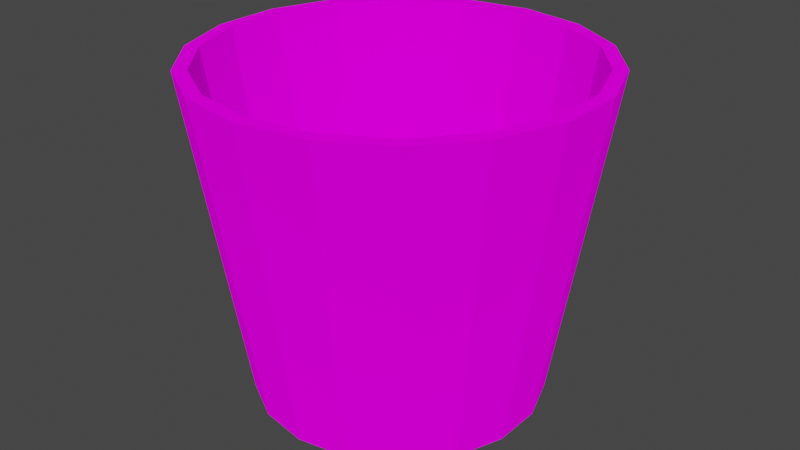 # Source: bin.blend  (saved by Blender 3.5.10; exported with 4.5.12 LTS)
import bpy
from mathutils import Matrix  # noqa: F401  (used for matrix-valued properties, if any)

bpy.ops.wm.read_factory_settings(use_empty=True)
scene = bpy.context.scene
scene.name = 'Scene'

# ---- materials (node trees are filled in below, after node groups)
mat_material_001 = bpy.data.materials.new('Material.001')
mat_material_001.use_transparent_shadow = False

# ---- material node trees
mat_material_001.use_nodes = True; mat_material_001.node_tree.nodes.clear()
_N = mat_material_001.node_tree.nodes; _L = mat_material_001.node_tree.links
n0 = _N.new('ShaderNodeOutputMaterial'); n0.name = 'Material Output'; n0.location = (300, 300)
n1 = _N.new('ShaderNodeBsdfDiffuse'); n1.name = 'Diffuse BSDF'; n1.location = (10, 300)
n1.inputs[1].default_value = 0.5
n2 = _N.new('ShaderNodeTexImage'); n2.name = 'Image Texture'; n2.location = (-280, 280)
_L.new(n1.outputs[0], n0.inputs[0])
_L.new(n2.outputs[0], n1.inputs[0])
n0.is_active_output = True

# ---- world
world_world = bpy.data.worlds.new('World'); scene.world = world_world
world_world.use_nodes = True; world_world.node_tree.nodes.clear()
_N = world_world.node_tree.nodes; _L = world_world.node_tree.links
n0 = _N.new('ShaderNodeOutputWorld'); n0.name = 'World Output'; n0.location = (300, 300)
n1 = _N.new('ShaderNodeBackground'); n1.name = 'Background'; n1.location = (10, 300)
n1.inputs[0].default_value = (0.05088, 0.05088, 0.05088, 1.0)
_L.new(n1.outputs[0], n0.inputs[0])
n0.is_active_output = True
world_world.color = (0.05088, 0.05088, 0.05088)
world_world.use_sun_shadow = False
world_world.sun_shadow_jitter_overblur = 0.0

# ---- meshes
me_cylinder_001 = bpy.data.meshes.new('Cylinder.001')
me_cylinder_001.from_pydata([(-6.302e-10, 0.4405, -0.01015), (-4.689e-10, 0.4111, 0.04104), (0.1507, 0.4139, -0.01015), (0.1406, 0.3863, 0.04104), (0.2831, 0.3374, -0.01015), (0.2643, 0.3149, 0.04104), (0.3815, 0.2203, -0.01015), (0.356, 0.2056, 0.04104), (0.4338, 0.07649, -0.01015), (0.4049, 0.07139, 0.04104), (0.4338, -0.07649, -0.01015), (0.4049, -0.07139, 0.04104), (0.3815, -0.2203, -0.01015), (0.356, -0.2056, 0.04104), (0.2831, -0.3374, -0.01015), (0.2643, -0.3149, 0.04104), (0.1507, -0.4139, -0.01015), (0.1406, -0.3863, 0.04104), (-6.302e-10, -0.4405, -0.01015), (-4.689e-10, -0.4111, 0.04104), (-0.1507, -0.4139, -0.01015), (-0.1406, -0.3863, 0.04104), (-0.2831, -0.3374, -0.01015), (-0.2643, -0.3149, 0.04104), (-0.3815, -0.2203, -0.01015), (-0.356, -0.2056, 0.04104), (-0.4338, -0.07649, -0.01015), (-0.4049, -0.07139, 0.04104), (-0.4338, 0.07649, -0.01015), (-0.4049, 0.07139, 0.04104), (-0.3815, 0.2203, -0.01015), (-0.356, 0.2056, 0.04104), (-0.2831, 0.3374, -0.01015), (-0.2643, 0.3149, 0.04104), (-0.1507, 0.4139, -0.01015), (-0.1406, 0.3863, 0.04104), (0.2052, 0.5638, 0.9898), (0.0, 0.6, 0.9898), (0.3857, 0.4596, 0.9898), (0.5196, 0.3, 0.9898), (0.5909, 0.1042, 0.9898), (0.5909, -0.1042, 0.9898), (0.5196, -0.3, 0.9898), (0.3857, -0.4596, 0.9898), (0.2052, -0.5638, 0.9898), (0.0, -0.6, 0.9898), (-0.2052, -0.5638, 0.9898), (-0.3857, -0.4596, 0.9898), (-0.5196, -0.3, 0.9898), (-0.5909, -0.1042, 0.9898), (-0.5909, 0.1042, 0.9898), (-0.5196, 0.3, 0.9898), (-0.3857, 0.4596, 0.9898), (-0.2052, 0.5638, 0.9898), (0.1908, 0.5242, 0.9898), (-6.025e-10, 0.5578, 0.9898), (0.3586, 0.4273, 0.9898), (0.4831, 0.2789, 0.9898), (0.5494, 0.09687, 0.9898), (0.5494, -0.09687, 0.9898), (0.4831, -0.2789, 0.9898), (0.3586, -0.4273, 0.9898), (0.1908, -0.5242, 0.9898), (-6.025e-10, -0.5578, 0.9898), (-0.1908, -0.5242, 0.9898), (-0.3586, -0.4273, 0.9898), (-0.4831, -0.2789, 0.9898), (-0.5494, -0.09687, 0.9898), (-0.5494, 0.09687, 0.9898), (-0.4831, 0.2789, 0.9898), (-0.3586, 0.4273, 0.9898), (-0.1908, 0.5242, 0.9898)], [], [(0, 37, 36, 2), (2, 36, 38, 4), (4, 38, 39, 6), (6, 39, 40, 8), (8, 40, 41, 10), (10, 41, 42, 12), (12, 42, 43, 14), (14, 43, 44, 16), (16, 44, 45, 18), (18, 45, 46, 20), (20, 46, 47, 22), (22, 47, 48, 24), (24, 48, 49, 26), (26, 49, 50, 28), (28, 50, 51, 30), (30, 51, 52, 32), (3, 1, 35, 33, 31, 29, 27, 25, 23, 21, 19, 17, 15, 13, 11, 9, 7, 5), (32, 52, 53, 34), (34, 53, 37, 0), (0, 2, 4, 6, 8, 10, 12, 14, 16, 18, 20, 22, 24, 26, 28, 30, 32, 34), (55, 54, 36, 37), (54, 56, 38, 36), (56, 57, 39, 38), (57, 58, 40, 39), (58, 59, 41, 40), (59, 60, 42, 41), (60, 61, 43, 42), (61, 62, 44, 43), (62, 63, 45, 44), (63, 64, 46, 45), (64, 65, 47, 46), (65, 66, 48, 47), (66, 67, 49, 48), (67, 68, 50, 49), (68, 69, 51, 50), (69, 70, 52, 51), (70, 71, 53, 52), (71, 55, 37, 53), (1, 3, 54, 55), (3, 5, 56, 54), (5, 7, 57, 56), (7, 9, 58, 57), (9, 11, 59, 58), (11, 13, 60, 59), (13, 15, 61, 60), (15, 17, 62, 61), (17, 19, 63, 62), (19, 21, 64, 63), (21, 23, 65, 64), (23, 25, 66, 65), (25, 27, 67, 66), (27, 29, 68, 67), (29, 31, 69, 68), (31, 33, 70, 69), (33, 35, 71, 70), (35, 1, 55, 71)])
_uv = me_cylinder_001.uv_layers.new(name='UVMap')
_uv.uv.foreach_set('vector', [1.0, 0.5, 1.0, 1.0, 0.9444, 1.0, 0.9444, 0.5, 0.9444, 0.5, 0.9444, 1.0, 0.8889, 1.0, 0.8889, 0.5, 0.8889, 0.5, 0.8889, 1.0, 0.8333, 1.0, 0.8333, 0.5, 0.8333, 0.5, 0.8333, 1.0, 0.7778, 1.0, 0.7778, 0.5, 0.7778, 0.5, 0.7778, 1.0, 0.7222, 1.0, 0.7222, 0.5, 0.7222, 0.5, 0.7222, 1.0, 0.6667, 1.0, 0.6667, 0.5, 0.6667, 0.5, 0.6667, 1.0, 0.6111, 1.0, 0.6111, 0.5, 0.6111, 0.5, 0.6111, 1.0, 0.5556, 1.0, 0.5556, 0.5, 0.5556, 0.5, 0.5556, 1.0, 0.5, 1.0, 0.5, 0.5, 0.5, 0.5, 0.5, 1.0, 0.4444, 1.0, 0.4444, 0.5, 0.4444, 0.5, 0.4444, 1.0, 0.3889, 1.0, 0.3889, 0.5, 0.3889, 0.5, 0.3889, 1.0, 0.3333, 1.0, 0.3333, 0.5, 0.3333, 0.5, 0.3333, 1.0, 0.2778, 1.0, 0.2778, 0.5, 0.2778, 0.5, 0.2778, 1.0, 0.2222, 1.0, 0.2222, 0.5, 0.2222, 0.5, 0.2222, 1.0, 0.1667, 1.0, 0.1667, 0.5, 0.1667, 0.5, 0.1667, 1.0, 0.1111, 1.0, 0.1111, 0.5, 0.3153, 0.4295, 0.25, 0.441, 0.1847, 0.4295, 0.1272, 0.3963, 0.08455, 0.3455, 0.06186, 0.2832, 0.06186, 0.2168, 0.08455, 0.1545, 0.1272, 0.1037, 0.1847, 0.07048, 0.25, 0.05896, 0.3153, 0.07048, 0.3728, 0.1037, 0.4154, 0.1545, 0.4381, 0.2168, 0.4381, 0.2832, 0.4154, 0.3455, 0.3728, 0.3963, 0.1111, 0.5, 0.1111, 1.0, 0.05556, 1.0, 0.05556, 0.5, 0.05556, 0.5, 0.05556, 1.0, -1.863e-07, 1.0, -1.863e-07, 0.5, 0.75, 0.49, 0.8321, 0.4755, 0.9043, 0.4339, 0.9578, 0.37, 0.9864, 0.2917, 0.9864, 0.2083, 0.9578, 0.13, 0.9043, 0.06615, 0.8321, 0.02447, 0.75, 0.01, 0.6679, 0.02447, 0.5957, 0.06615, 0.5422, 0.13, 0.5136, 0.2083, 0.5136, 0.2917, 0.5422, 0.37, 0.5957, 0.4339, 0.6679, 0.4755, 0.25, 0.4517, 0.319, 0.4396, 0.3321, 0.4755, 0.25, 0.49, 0.319, 0.4396, 0.3797, 0.4045, 0.4043, 0.4339, 0.3321, 0.4755, 0.3797, 0.4045, 0.4247, 0.3509, 0.4578, 0.37, 0.4043, 0.4339, 0.4247, 0.3509, 0.4487, 0.285, 0.4864, 0.2917, 0.4578, 0.37, 0.4487, 0.285, 0.4487, 0.215, 0.4864, 0.2083, 0.4864, 0.2917, 0.4487, 0.215, 0.4247, 0.1491, 0.4578, 0.13, 0.4864, 0.2083, 0.4247, 0.1491, 0.3797, 0.09547, 0.4043, 0.06615, 0.4578, 0.13, 0.3797, 0.09547, 0.319, 0.06044, 0.3321, 0.02447, 0.4043, 0.06615, 0.319, 0.06044, 0.25, 0.04827, 0.25, 0.01, 0.3321, 0.02447, 0.25, 0.04827, 0.181, 0.06044, 0.1679, 0.02447, 0.25, 0.01, 0.181, 0.06044, 0.1203, 0.09547, 0.09573, 0.06615, 0.1679, 0.02447, 0.1203, 0.09547, 0.0753, 0.1491, 0.04215, 0.13, 0.09573, 0.06615, 0.0753, 0.1491, 0.05134, 0.215, 0.01365, 0.2083, 0.04215, 0.13, 0.05134, 0.215, 0.05134, 0.285, 0.01365, 0.2917, 0.01365, 0.2083, 0.05134, 0.285, 0.0753, 0.3509, 0.04215, 0.37, 0.01365, 0.2917, 0.0753, 0.3509, 0.1203, 0.4045, 0.09573, 0.4339, 0.04215, 0.37, 0.1203, 0.4045, 0.181, 0.4396, 0.1679, 0.4755, 0.09573, 0.4339, 0.181, 0.4396, 0.25, 0.4517, 0.25, 0.49, 0.1679, 0.4755, 0.25, 0.441, 0.3153, 0.4295, 0.319, 0.4396, 0.25, 0.4517, 0.3153, 0.4295, 0.3728, 0.3963, 0.3797, 0.4045, 0.319, 0.4396, 0.3728, 0.3963, 0.4154, 0.3455, 0.4247, 0.3509, 0.3797, 0.4045, 0.4154, 0.3455, 0.4381, 0.2832, 0.4487, 0.285, 0.4247, 0.3509, 0.4381, 0.2832, 0.4381, 0.2168, 0.4487, 0.215, 0.4487, 0.285, 0.4381, 0.2168, 0.4154, 0.1545, 0.4247, 0.1491, 0.4487, 0.215, 0.4154, 0.1545, 0.3728, 0.1037, 0.3797, 0.09547, 0.4247, 0.1491, 0.3728, 0.1037, 0.3153, 0.07048, 0.319, 0.06044, 0.3797, 0.09547, 0.3153, 0.07048, 0.25, 0.05896, 0.25, 0.04827, 0.319, 0.06044, 0.25, 0.05896, 0.1847, 0.07048, 0.181, 0.06044, 0.25, 0.04827, 0.1847, 0.07048, 0.1272, 0.1037, 0.1203, 0.09547, 0.181, 0.06044, 0.1272, 0.1037, 0.08455, 0.1545, 0.0753, 0.1491, 0.1203, 0.09547, 0.08455, 0.1545, 0.06186, 0.2168, 0.05134, 0.215, 0.0753, 0.1491, 0.06186, 0.2168, 0.06186, 0.2832, 0.05134, 0.285, 0.05134, 0.215, 0.06186, 0.2832, 0.08455, 0.3455, 0.0753, 0.3509, 0.05134, 0.285, 0.08455, 0.3455, 0.1272, 0.3963, 0.1203, 0.4045, 0.0753, 0.3509, 0.1272, 0.3963, 0.1847, 0.4295, 0.181, 0.4396, 0.1203, 0.4045, 0.1847, 0.4295, 0.25, 0.441, 0.25, 0.4517, 0.181, 0.4396])
me_cylinder_001.materials.append(mat_material_001)
me_cylinder_001.update()

# ---- objects
ob_cylinder = bpy.data.objects.new('Cylinder', me_cylinder_001)

# ---- transforms, parenting, visibility, modifiers, constraints
ob_cylinder.location = (0.0, 0.0, 0.0)

# ---- collection membership
scene.collection.objects.link(ob_cylinder)

# ---- scene / render settings (as saved in the file)
scene.frame_start = 1; scene.frame_end = 250; scene.frame_set(1)
scene.render.engine = 'BLENDER_EEVEE_NEXT'
scene.cycles.sampling_pattern = 'TABULATED_SOBOL'
scene.view_settings.view_transform = 'Filmic'
bpy.context.view_layer.update()

# ---- added for rendering (the .blend has no active camera and no usable light): camera, sun
cam_auto = bpy.data.cameras.new('AutoCamera')
cam_auto.lens = 50.0
cam_auto.sensor_width = 36.0
cam_auto.clip_end = 1000.0
ob_auto_camera = bpy.data.objects.new('AutoCamera', cam_auto)
scene.collection.objects.link(ob_auto_camera)
ob_auto_camera.location = (1.81225, -2.17471, 1.93965)
ob_auto_camera.rotation_euler = (1.09748, -7.21219e-08, 0.694738)
scene.camera = ob_auto_camera
light_auto_sun = bpy.data.lights.new('AutoSun', 'SUN')
light_auto_sun.energy = 3.0
light_auto_sun.angle = 0.0523599
ob_auto_sun = bpy.data.objects.new('AutoSun', light_auto_sun)
scene.collection.objects.link(ob_auto_sun)
ob_auto_sun.rotation_euler = (0.872665, 0.174533, 0.523599)
bpy.context.view_layer.update()
